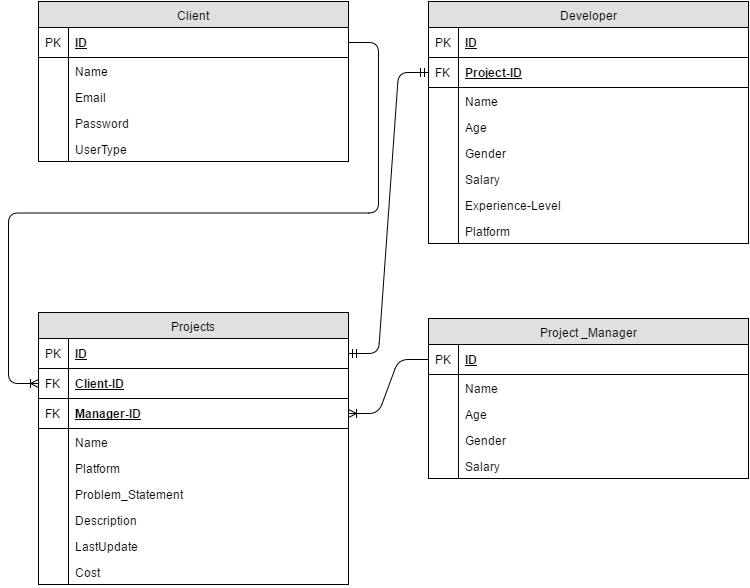

The diagram above was exported from draw.io. Its source (the exported page's mxGraphModel, read from the mxfile embedded in the PNG):
<mxGraphModel dx="464" dy="783" grid="1" gridSize="10" guides="1" tooltips="1" connect="1" arrows="1" fold="1" page="1" pageScale="1" pageWidth="826" pageHeight="1169" background="#ffffff" math="0" shadow="0">
  <root>
    <mxCell id="0" />
    <mxCell id="1" parent="0" />
    <mxCell id="2" value="Client" style="swimlane;html=1;fontStyle=0;childLayout=stackLayout;horizontal=1;startSize=26;fillColor=#e0e0e0;horizontalStack=0;resizeParent=1;resizeLast=0;collapsible=1;marginBottom=0;swimlaneFillColor=#ffffff;align=center;" vertex="1" parent="1">
      <mxGeometry x="240" y="160" width="310" height="160" as="geometry" />
    </mxCell>
    <mxCell id="3" value="ID" style="shape=partialRectangle;top=0;left=0;right=0;bottom=1;html=1;align=left;verticalAlign=middle;fillColor=none;spacingLeft=34;spacingRight=4;whiteSpace=wrap;overflow=hidden;rotatable=0;points=[[0,0.5],[1,0.5]];portConstraint=eastwest;dropTarget=0;fontStyle=5;" vertex="1" parent="2">
      <mxGeometry y="26" width="310" height="30" as="geometry" />
    </mxCell>
    <mxCell id="4" value="PK" style="shape=partialRectangle;top=0;left=0;bottom=0;html=1;fillColor=none;align=left;verticalAlign=middle;spacingLeft=4;spacingRight=4;whiteSpace=wrap;overflow=hidden;rotatable=0;points=[];portConstraint=eastwest;part=1;" vertex="1" connectable="0" parent="3">
      <mxGeometry width="30" height="30" as="geometry" />
    </mxCell>
    <mxCell id="5" value="Name" style="shape=partialRectangle;top=0;left=0;right=0;bottom=0;html=1;align=left;verticalAlign=top;fillColor=none;spacingLeft=34;spacingRight=4;whiteSpace=wrap;overflow=hidden;rotatable=0;points=[[0,0.5],[1,0.5]];portConstraint=eastwest;dropTarget=0;" vertex="1" parent="2">
      <mxGeometry y="56" width="310" height="26" as="geometry" />
    </mxCell>
    <mxCell id="6" value="" style="shape=partialRectangle;top=0;left=0;bottom=0;html=1;fillColor=none;align=left;verticalAlign=top;spacingLeft=4;spacingRight=4;whiteSpace=wrap;overflow=hidden;rotatable=0;points=[];portConstraint=eastwest;part=1;" vertex="1" connectable="0" parent="5">
      <mxGeometry width="30" height="26" as="geometry" />
    </mxCell>
    <mxCell id="7" value="Email" style="shape=partialRectangle;top=0;left=0;right=0;bottom=0;html=1;align=left;verticalAlign=top;fillColor=none;spacingLeft=34;spacingRight=4;whiteSpace=wrap;overflow=hidden;rotatable=0;points=[[0,0.5],[1,0.5]];portConstraint=eastwest;dropTarget=0;" vertex="1" parent="2">
      <mxGeometry y="82" width="310" height="26" as="geometry" />
    </mxCell>
    <mxCell id="8" value="" style="shape=partialRectangle;top=0;left=0;bottom=0;html=1;fillColor=none;align=left;verticalAlign=top;spacingLeft=4;spacingRight=4;whiteSpace=wrap;overflow=hidden;rotatable=0;points=[];portConstraint=eastwest;part=1;" vertex="1" connectable="0" parent="7">
      <mxGeometry width="30" height="26" as="geometry" />
    </mxCell>
    <mxCell id="9" value="Password" style="shape=partialRectangle;top=0;left=0;right=0;bottom=0;html=1;align=left;verticalAlign=top;fillColor=none;spacingLeft=34;spacingRight=4;whiteSpace=wrap;overflow=hidden;rotatable=0;points=[[0,0.5],[1,0.5]];portConstraint=eastwest;dropTarget=0;" vertex="1" parent="2">
      <mxGeometry y="108" width="310" height="26" as="geometry" />
    </mxCell>
    <mxCell id="10" value="" style="shape=partialRectangle;top=0;left=0;bottom=0;html=1;fillColor=none;align=left;verticalAlign=top;spacingLeft=4;spacingRight=4;whiteSpace=wrap;overflow=hidden;rotatable=0;points=[];portConstraint=eastwest;part=1;" vertex="1" connectable="0" parent="9">
      <mxGeometry width="30" height="26" as="geometry" />
    </mxCell>
    <mxCell id="11" value="UserType" style="shape=partialRectangle;top=0;left=0;right=0;bottom=0;html=1;align=left;verticalAlign=top;fillColor=none;spacingLeft=34;spacingRight=4;whiteSpace=wrap;overflow=hidden;rotatable=0;points=[[0,0.5],[1,0.5]];portConstraint=eastwest;dropTarget=0;" vertex="1" parent="2">
      <mxGeometry y="134" width="310" height="26" as="geometry" />
    </mxCell>
    <mxCell id="12" value="" style="shape=partialRectangle;top=0;left=0;bottom=0;html=1;fillColor=none;align=left;verticalAlign=top;spacingLeft=4;spacingRight=4;whiteSpace=wrap;overflow=hidden;rotatable=0;points=[];portConstraint=eastwest;part=1;" vertex="1" connectable="0" parent="11">
      <mxGeometry width="30" height="26" as="geometry" />
    </mxCell>
    <mxCell id="13" value="Projects" style="swimlane;html=1;fontStyle=0;childLayout=stackLayout;horizontal=1;startSize=26;fillColor=#e0e0e0;horizontalStack=0;resizeParent=1;resizeLast=0;collapsible=1;marginBottom=0;swimlaneFillColor=#ffffff;align=center;" vertex="1" parent="1">
      <mxGeometry x="240" y="471" width="310" height="272" as="geometry" />
    </mxCell>
    <mxCell id="14" value="ID" style="shape=partialRectangle;top=0;left=0;right=0;bottom=1;html=1;align=left;verticalAlign=middle;fillColor=none;spacingLeft=34;spacingRight=4;whiteSpace=wrap;overflow=hidden;rotatable=0;points=[[0,0.5],[1,0.5]];portConstraint=eastwest;dropTarget=0;fontStyle=5;" vertex="1" parent="13">
      <mxGeometry y="26" width="310" height="30" as="geometry" />
    </mxCell>
    <mxCell id="15" value="PK" style="shape=partialRectangle;top=0;left=0;bottom=0;html=1;fillColor=none;align=left;verticalAlign=middle;spacingLeft=4;spacingRight=4;whiteSpace=wrap;overflow=hidden;rotatable=0;points=[];portConstraint=eastwest;part=1;" vertex="1" connectable="0" parent="14">
      <mxGeometry width="30" height="30" as="geometry" />
    </mxCell>
    <mxCell id="16" value="Client-ID" style="shape=partialRectangle;top=0;left=0;right=0;bottom=1;html=1;align=left;verticalAlign=middle;fillColor=none;spacingLeft=34;spacingRight=4;whiteSpace=wrap;overflow=hidden;rotatable=0;points=[[0,0.5],[1,0.5]];portConstraint=eastwest;dropTarget=0;fontStyle=5;" vertex="1" parent="13">
      <mxGeometry y="56" width="310" height="30" as="geometry" />
    </mxCell>
    <mxCell id="17" value="FK" style="shape=partialRectangle;top=0;left=0;bottom=0;html=1;fillColor=none;align=left;verticalAlign=middle;spacingLeft=4;spacingRight=4;whiteSpace=wrap;overflow=hidden;rotatable=0;points=[];portConstraint=eastwest;part=1;" vertex="1" connectable="0" parent="16">
      <mxGeometry width="30" height="30" as="geometry" />
    </mxCell>
    <mxCell id="18" value="Manager-ID" style="shape=partialRectangle;top=0;left=0;right=0;bottom=1;html=1;align=left;verticalAlign=middle;fillColor=none;spacingLeft=34;spacingRight=4;whiteSpace=wrap;overflow=hidden;rotatable=0;points=[[0,0.5],[1,0.5]];portConstraint=eastwest;dropTarget=0;fontStyle=5;" vertex="1" parent="13">
      <mxGeometry y="86" width="310" height="30" as="geometry" />
    </mxCell>
    <mxCell id="19" value="FK" style="shape=partialRectangle;top=0;left=0;bottom=0;html=1;fillColor=none;align=left;verticalAlign=middle;spacingLeft=4;spacingRight=4;whiteSpace=wrap;overflow=hidden;rotatable=0;points=[];portConstraint=eastwest;part=1;" vertex="1" connectable="0" parent="18">
      <mxGeometry width="30" height="30" as="geometry" />
    </mxCell>
    <mxCell id="20" value="Name" style="shape=partialRectangle;top=0;left=0;right=0;bottom=0;html=1;align=left;verticalAlign=top;fillColor=none;spacingLeft=34;spacingRight=4;whiteSpace=wrap;overflow=hidden;rotatable=0;points=[[0,0.5],[1,0.5]];portConstraint=eastwest;dropTarget=0;" vertex="1" parent="13">
      <mxGeometry y="116" width="310" height="26" as="geometry" />
    </mxCell>
    <mxCell id="21" value="" style="shape=partialRectangle;top=0;left=0;bottom=0;html=1;fillColor=none;align=left;verticalAlign=top;spacingLeft=4;spacingRight=4;whiteSpace=wrap;overflow=hidden;rotatable=0;points=[];portConstraint=eastwest;part=1;" vertex="1" connectable="0" parent="20">
      <mxGeometry width="30" height="26" as="geometry" />
    </mxCell>
    <mxCell id="30" value="Platform" style="shape=partialRectangle;top=0;left=0;right=0;bottom=0;html=1;align=left;verticalAlign=top;fillColor=none;spacingLeft=34;spacingRight=4;whiteSpace=wrap;overflow=hidden;rotatable=0;points=[[0,0.5],[1,0.5]];portConstraint=eastwest;dropTarget=0;" vertex="1" parent="13">
      <mxGeometry y="142" width="310" height="26" as="geometry" />
    </mxCell>
    <mxCell id="31" value="" style="shape=partialRectangle;top=0;left=0;bottom=0;html=1;fillColor=none;align=left;verticalAlign=top;spacingLeft=4;spacingRight=4;whiteSpace=wrap;overflow=hidden;rotatable=0;points=[];portConstraint=eastwest;part=1;" vertex="1" connectable="0" parent="30">
      <mxGeometry width="30" height="26" as="geometry" />
    </mxCell>
    <mxCell id="24" value="Problem_Statement" style="shape=partialRectangle;top=0;left=0;right=0;bottom=0;html=1;align=left;verticalAlign=top;fillColor=none;spacingLeft=34;spacingRight=4;whiteSpace=wrap;overflow=hidden;rotatable=0;points=[[0,0.5],[1,0.5]];portConstraint=eastwest;dropTarget=0;" vertex="1" parent="13">
      <mxGeometry y="168" width="310" height="26" as="geometry" />
    </mxCell>
    <mxCell id="25" value="" style="shape=partialRectangle;top=0;left=0;bottom=0;html=1;fillColor=none;align=left;verticalAlign=top;spacingLeft=4;spacingRight=4;whiteSpace=wrap;overflow=hidden;rotatable=0;points=[];portConstraint=eastwest;part=1;" vertex="1" connectable="0" parent="24">
      <mxGeometry width="30" height="26" as="geometry" />
    </mxCell>
    <mxCell id="22" value="Description" style="shape=partialRectangle;top=0;left=0;right=0;bottom=0;html=1;align=left;verticalAlign=top;fillColor=none;spacingLeft=34;spacingRight=4;whiteSpace=wrap;overflow=hidden;rotatable=0;points=[[0,0.5],[1,0.5]];portConstraint=eastwest;dropTarget=0;" vertex="1" parent="13">
      <mxGeometry y="194" width="310" height="26" as="geometry" />
    </mxCell>
    <mxCell id="23" value="" style="shape=partialRectangle;top=0;left=0;bottom=0;html=1;fillColor=none;align=left;verticalAlign=top;spacingLeft=4;spacingRight=4;whiteSpace=wrap;overflow=hidden;rotatable=0;points=[];portConstraint=eastwest;part=1;" vertex="1" connectable="0" parent="22">
      <mxGeometry width="30" height="26" as="geometry" />
    </mxCell>
    <mxCell id="26" value="LastUpdate" style="shape=partialRectangle;top=0;left=0;right=0;bottom=0;html=1;align=left;verticalAlign=top;fillColor=none;spacingLeft=34;spacingRight=4;whiteSpace=wrap;overflow=hidden;rotatable=0;points=[[0,0.5],[1,0.5]];portConstraint=eastwest;dropTarget=0;" vertex="1" parent="13">
      <mxGeometry y="220" width="310" height="26" as="geometry" />
    </mxCell>
    <mxCell id="27" value="" style="shape=partialRectangle;top=0;left=0;bottom=0;html=1;fillColor=none;align=left;verticalAlign=top;spacingLeft=4;spacingRight=4;whiteSpace=wrap;overflow=hidden;rotatable=0;points=[];portConstraint=eastwest;part=1;" vertex="1" connectable="0" parent="26">
      <mxGeometry width="30" height="26" as="geometry" />
    </mxCell>
    <mxCell id="34" value="Cost" style="shape=partialRectangle;top=0;left=0;right=0;bottom=0;html=1;align=left;verticalAlign=top;fillColor=none;spacingLeft=34;spacingRight=4;whiteSpace=wrap;overflow=hidden;rotatable=0;points=[[0,0.5],[1,0.5]];portConstraint=eastwest;dropTarget=0;" vertex="1" parent="13">
      <mxGeometry y="246" width="310" height="26" as="geometry" />
    </mxCell>
    <mxCell id="35" value="" style="shape=partialRectangle;top=0;left=0;bottom=0;html=1;fillColor=none;align=left;verticalAlign=top;spacingLeft=4;spacingRight=4;whiteSpace=wrap;overflow=hidden;rotatable=0;points=[];portConstraint=eastwest;part=1;" vertex="1" connectable="0" parent="34">
      <mxGeometry width="30" height="26" as="geometry" />
    </mxCell>
    <mxCell id="36" value="Developer" style="swimlane;html=1;fontStyle=0;childLayout=stackLayout;horizontal=1;startSize=26;fillColor=#e0e0e0;horizontalStack=0;resizeParent=1;resizeLast=0;collapsible=1;marginBottom=0;swimlaneFillColor=#ffffff;align=center;" vertex="1" parent="1">
      <mxGeometry x="630" y="160" width="320" height="242" as="geometry" />
    </mxCell>
    <mxCell id="37" value="ID" style="shape=partialRectangle;top=0;left=0;right=0;bottom=1;html=1;align=left;verticalAlign=middle;fillColor=none;spacingLeft=34;spacingRight=4;whiteSpace=wrap;overflow=hidden;rotatable=0;points=[[0,0.5],[1,0.5]];portConstraint=eastwest;dropTarget=0;fontStyle=5;" vertex="1" parent="36">
      <mxGeometry y="26" width="320" height="30" as="geometry" />
    </mxCell>
    <mxCell id="38" value="PK" style="shape=partialRectangle;top=0;left=0;bottom=0;html=1;fillColor=none;align=left;verticalAlign=middle;spacingLeft=4;spacingRight=4;whiteSpace=wrap;overflow=hidden;rotatable=0;points=[];portConstraint=eastwest;part=1;" vertex="1" connectable="0" parent="37">
      <mxGeometry width="30" height="30" as="geometry" />
    </mxCell>
    <mxCell id="39" value="Project-ID" style="shape=partialRectangle;top=0;left=0;right=0;bottom=1;html=1;align=left;verticalAlign=middle;fillColor=none;spacingLeft=34;spacingRight=4;whiteSpace=wrap;overflow=hidden;rotatable=0;points=[[0,0.5],[1,0.5]];portConstraint=eastwest;dropTarget=0;fontStyle=5;" vertex="1" parent="36">
      <mxGeometry y="56" width="320" height="30" as="geometry" />
    </mxCell>
    <mxCell id="40" value="FK" style="shape=partialRectangle;top=0;left=0;bottom=0;html=1;fillColor=none;align=left;verticalAlign=middle;spacingLeft=4;spacingRight=4;whiteSpace=wrap;overflow=hidden;rotatable=0;points=[];portConstraint=eastwest;part=1;" vertex="1" connectable="0" parent="39">
      <mxGeometry width="30" height="30" as="geometry" />
    </mxCell>
    <mxCell id="41" value="Name" style="shape=partialRectangle;top=0;left=0;right=0;bottom=0;html=1;align=left;verticalAlign=top;fillColor=none;spacingLeft=34;spacingRight=4;whiteSpace=wrap;overflow=hidden;rotatable=0;points=[[0,0.5],[1,0.5]];portConstraint=eastwest;dropTarget=0;" vertex="1" parent="36">
      <mxGeometry y="86" width="320" height="26" as="geometry" />
    </mxCell>
    <mxCell id="42" value="" style="shape=partialRectangle;top=0;left=0;bottom=0;html=1;fillColor=none;align=left;verticalAlign=top;spacingLeft=4;spacingRight=4;whiteSpace=wrap;overflow=hidden;rotatable=0;points=[];portConstraint=eastwest;part=1;" vertex="1" connectable="0" parent="41">
      <mxGeometry width="30" height="26" as="geometry" />
    </mxCell>
    <mxCell id="43" value="Age" style="shape=partialRectangle;top=0;left=0;right=0;bottom=0;html=1;align=left;verticalAlign=top;fillColor=none;spacingLeft=34;spacingRight=4;whiteSpace=wrap;overflow=hidden;rotatable=0;points=[[0,0.5],[1,0.5]];portConstraint=eastwest;dropTarget=0;" vertex="1" parent="36">
      <mxGeometry y="112" width="320" height="26" as="geometry" />
    </mxCell>
    <mxCell id="44" value="" style="shape=partialRectangle;top=0;left=0;bottom=0;html=1;fillColor=none;align=left;verticalAlign=top;spacingLeft=4;spacingRight=4;whiteSpace=wrap;overflow=hidden;rotatable=0;points=[];portConstraint=eastwest;part=1;" vertex="1" connectable="0" parent="43">
      <mxGeometry width="30" height="26" as="geometry" />
    </mxCell>
    <mxCell id="45" value="Gender" style="shape=partialRectangle;top=0;left=0;right=0;bottom=0;html=1;align=left;verticalAlign=top;fillColor=none;spacingLeft=34;spacingRight=4;whiteSpace=wrap;overflow=hidden;rotatable=0;points=[[0,0.5],[1,0.5]];portConstraint=eastwest;dropTarget=0;" vertex="1" parent="36">
      <mxGeometry y="138" width="320" height="26" as="geometry" />
    </mxCell>
    <mxCell id="46" value="" style="shape=partialRectangle;top=0;left=0;bottom=0;html=1;fillColor=none;align=left;verticalAlign=top;spacingLeft=4;spacingRight=4;whiteSpace=wrap;overflow=hidden;rotatable=0;points=[];portConstraint=eastwest;part=1;" vertex="1" connectable="0" parent="45">
      <mxGeometry width="30" height="26" as="geometry" />
    </mxCell>
    <mxCell id="47" value="Salary" style="shape=partialRectangle;top=0;left=0;right=0;bottom=0;html=1;align=left;verticalAlign=top;fillColor=none;spacingLeft=34;spacingRight=4;whiteSpace=wrap;overflow=hidden;rotatable=0;points=[[0,0.5],[1,0.5]];portConstraint=eastwest;dropTarget=0;" vertex="1" parent="36">
      <mxGeometry y="164" width="320" height="26" as="geometry" />
    </mxCell>
    <mxCell id="48" value="" style="shape=partialRectangle;top=0;left=0;bottom=0;html=1;fillColor=none;align=left;verticalAlign=top;spacingLeft=4;spacingRight=4;whiteSpace=wrap;overflow=hidden;rotatable=0;points=[];portConstraint=eastwest;part=1;" vertex="1" connectable="0" parent="47">
      <mxGeometry width="30" height="26" as="geometry" />
    </mxCell>
    <mxCell id="51" value="Experience-Level" style="shape=partialRectangle;top=0;left=0;right=0;bottom=0;html=1;align=left;verticalAlign=top;fillColor=none;spacingLeft=34;spacingRight=4;whiteSpace=wrap;overflow=hidden;rotatable=0;points=[[0,0.5],[1,0.5]];portConstraint=eastwest;dropTarget=0;" vertex="1" parent="36">
      <mxGeometry y="190" width="320" height="26" as="geometry" />
    </mxCell>
    <mxCell id="52" value="" style="shape=partialRectangle;top=0;left=0;bottom=0;html=1;fillColor=none;align=left;verticalAlign=top;spacingLeft=4;spacingRight=4;whiteSpace=wrap;overflow=hidden;rotatable=0;points=[];portConstraint=eastwest;part=1;" vertex="1" connectable="0" parent="51">
      <mxGeometry width="30" height="26" as="geometry" />
    </mxCell>
    <mxCell id="53" value="Platform" style="shape=partialRectangle;top=0;left=0;right=0;bottom=0;html=1;align=left;verticalAlign=top;fillColor=none;spacingLeft=34;spacingRight=4;whiteSpace=wrap;overflow=hidden;rotatable=0;points=[[0,0.5],[1,0.5]];portConstraint=eastwest;dropTarget=0;" vertex="1" parent="36">
      <mxGeometry y="216" width="320" height="26" as="geometry" />
    </mxCell>
    <mxCell id="54" value="" style="shape=partialRectangle;top=0;left=0;bottom=0;html=1;fillColor=none;align=left;verticalAlign=top;spacingLeft=4;spacingRight=4;whiteSpace=wrap;overflow=hidden;rotatable=0;points=[];portConstraint=eastwest;part=1;" vertex="1" connectable="0" parent="53">
      <mxGeometry width="30" height="26" as="geometry" />
    </mxCell>
    <mxCell id="55" value="Project _Manager" style="swimlane;html=1;fontStyle=0;childLayout=stackLayout;horizontal=1;startSize=26;fillColor=#e0e0e0;horizontalStack=0;resizeParent=1;resizeLast=0;collapsible=1;marginBottom=0;swimlaneFillColor=#ffffff;align=center;" vertex="1" parent="1">
      <mxGeometry x="630" y="477" width="320" height="160" as="geometry" />
    </mxCell>
    <mxCell id="56" value="ID" style="shape=partialRectangle;top=0;left=0;right=0;bottom=1;html=1;align=left;verticalAlign=middle;fillColor=none;spacingLeft=34;spacingRight=4;whiteSpace=wrap;overflow=hidden;rotatable=0;points=[[0,0.5],[1,0.5]];portConstraint=eastwest;dropTarget=0;fontStyle=5;" vertex="1" parent="55">
      <mxGeometry y="26" width="320" height="30" as="geometry" />
    </mxCell>
    <mxCell id="57" value="PK" style="shape=partialRectangle;top=0;left=0;bottom=0;html=1;fillColor=none;align=left;verticalAlign=middle;spacingLeft=4;spacingRight=4;whiteSpace=wrap;overflow=hidden;rotatable=0;points=[];portConstraint=eastwest;part=1;" vertex="1" connectable="0" parent="56">
      <mxGeometry width="30" height="30" as="geometry" />
    </mxCell>
    <mxCell id="58" value="Name" style="shape=partialRectangle;top=0;left=0;right=0;bottom=0;html=1;align=left;verticalAlign=top;fillColor=none;spacingLeft=34;spacingRight=4;whiteSpace=wrap;overflow=hidden;rotatable=0;points=[[0,0.5],[1,0.5]];portConstraint=eastwest;dropTarget=0;" vertex="1" parent="55">
      <mxGeometry y="56" width="320" height="26" as="geometry" />
    </mxCell>
    <mxCell id="59" value="" style="shape=partialRectangle;top=0;left=0;bottom=0;html=1;fillColor=none;align=left;verticalAlign=top;spacingLeft=4;spacingRight=4;whiteSpace=wrap;overflow=hidden;rotatable=0;points=[];portConstraint=eastwest;part=1;" vertex="1" connectable="0" parent="58">
      <mxGeometry width="30" height="26" as="geometry" />
    </mxCell>
    <mxCell id="60" value="Age" style="shape=partialRectangle;top=0;left=0;right=0;bottom=0;html=1;align=left;verticalAlign=top;fillColor=none;spacingLeft=34;spacingRight=4;whiteSpace=wrap;overflow=hidden;rotatable=0;points=[[0,0.5],[1,0.5]];portConstraint=eastwest;dropTarget=0;" vertex="1" parent="55">
      <mxGeometry y="82" width="320" height="26" as="geometry" />
    </mxCell>
    <mxCell id="61" value="" style="shape=partialRectangle;top=0;left=0;bottom=0;html=1;fillColor=none;align=left;verticalAlign=top;spacingLeft=4;spacingRight=4;whiteSpace=wrap;overflow=hidden;rotatable=0;points=[];portConstraint=eastwest;part=1;" vertex="1" connectable="0" parent="60">
      <mxGeometry width="30" height="26" as="geometry" />
    </mxCell>
    <mxCell id="62" value="Gender" style="shape=partialRectangle;top=0;left=0;right=0;bottom=0;html=1;align=left;verticalAlign=top;fillColor=none;spacingLeft=34;spacingRight=4;whiteSpace=wrap;overflow=hidden;rotatable=0;points=[[0,0.5],[1,0.5]];portConstraint=eastwest;dropTarget=0;" vertex="1" parent="55">
      <mxGeometry y="108" width="320" height="26" as="geometry" />
    </mxCell>
    <mxCell id="63" value="" style="shape=partialRectangle;top=0;left=0;bottom=0;html=1;fillColor=none;align=left;verticalAlign=top;spacingLeft=4;spacingRight=4;whiteSpace=wrap;overflow=hidden;rotatable=0;points=[];portConstraint=eastwest;part=1;" vertex="1" connectable="0" parent="62">
      <mxGeometry width="30" height="26" as="geometry" />
    </mxCell>
    <mxCell id="64" value="Salary" style="shape=partialRectangle;top=0;left=0;right=0;bottom=0;html=1;align=left;verticalAlign=top;fillColor=none;spacingLeft=34;spacingRight=4;whiteSpace=wrap;overflow=hidden;rotatable=0;points=[[0,0.5],[1,0.5]];portConstraint=eastwest;dropTarget=0;" vertex="1" parent="55">
      <mxGeometry y="134" width="320" height="26" as="geometry" />
    </mxCell>
    <mxCell id="65" value="" style="shape=partialRectangle;top=0;left=0;bottom=0;html=1;fillColor=none;align=left;verticalAlign=top;spacingLeft=4;spacingRight=4;whiteSpace=wrap;overflow=hidden;rotatable=0;points=[];portConstraint=eastwest;part=1;" vertex="1" connectable="0" parent="64">
      <mxGeometry width="30" height="26" as="geometry" />
    </mxCell>
    <mxCell id="66" value="" style="edgeStyle=entityRelationEdgeStyle;html=1;endArrow=ERoneToMany;entryX=0;entryY=0.5;" edge="1" source="3" target="16" parent="1">
      <mxGeometry width="100" height="100" relative="1" as="geometry">
        <mxPoint x="200" y="236" as="sourcePoint" />
        <mxPoint x="224" y="356" as="targetPoint" />
      </mxGeometry>
    </mxCell>
    <mxCell id="67" value="" style="edgeStyle=entityRelationEdgeStyle;html=1;endArrow=ERoneToMany;" edge="1" source="56" target="18" parent="1">
      <mxGeometry width="100" height="100" relative="1" as="geometry">
        <mxPoint x="600" y="446" as="sourcePoint" />
        <mxPoint x="700" y="346" as="targetPoint" />
      </mxGeometry>
    </mxCell>
    <mxCell id="68" value="" style="edgeStyle=entityRelationEdgeStyle;html=1;endArrow=ERmandOne;startArrow=ERmandOne;entryX=0;entryY=0.5;exitX=1;exitY=0.5;" edge="1" source="14" target="39" parent="1">
      <mxGeometry width="100" height="100" relative="1" as="geometry">
        <mxPoint x="550" y="657" as="sourcePoint" />
        <mxPoint x="650" y="557" as="targetPoint" />
      </mxGeometry>
    </mxCell>
  </root>
</mxGraphModel>